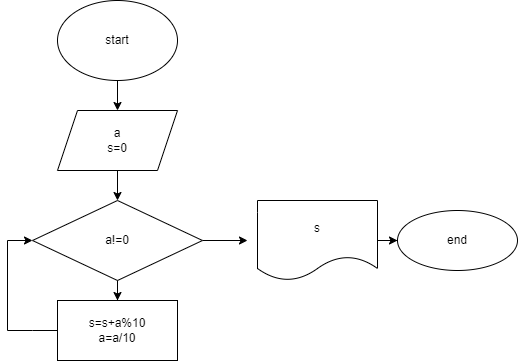

The diagram above was exported from draw.io. Its source (the exported page's mxGraphModel, read from the mxfile embedded in the PNG):
<mxGraphModel dx="868" dy="453" grid="1" gridSize="10" guides="1" tooltips="1" connect="1" arrows="1" fold="1" page="1" pageScale="1" pageWidth="827" pageHeight="1169" math="0" shadow="0">
  <root>
    <mxCell id="0" />
    <mxCell id="1" parent="0" />
    <mxCell id="_JOTB55bWyWpFBtnrE3V-3" value="" style="edgeStyle=orthogonalEdgeStyle;rounded=0;orthogonalLoop=1;jettySize=auto;html=1;" edge="1" parent="1" source="_JOTB55bWyWpFBtnrE3V-1" target="_JOTB55bWyWpFBtnrE3V-2">
      <mxGeometry relative="1" as="geometry" />
    </mxCell>
    <mxCell id="_JOTB55bWyWpFBtnrE3V-1" value="start" style="ellipse;whiteSpace=wrap;html=1;" vertex="1" parent="1">
      <mxGeometry x="330" y="30" width="120" height="80" as="geometry" />
    </mxCell>
    <mxCell id="_JOTB55bWyWpFBtnrE3V-5" value="" style="edgeStyle=orthogonalEdgeStyle;rounded=0;orthogonalLoop=1;jettySize=auto;html=1;" edge="1" parent="1" source="_JOTB55bWyWpFBtnrE3V-2" target="_JOTB55bWyWpFBtnrE3V-4">
      <mxGeometry relative="1" as="geometry" />
    </mxCell>
    <mxCell id="_JOTB55bWyWpFBtnrE3V-2" value="a&lt;br&gt;s=0" style="shape=parallelogram;perimeter=parallelogramPerimeter;whiteSpace=wrap;html=1;fixedSize=1;" vertex="1" parent="1">
      <mxGeometry x="330" y="140" width="120" height="60" as="geometry" />
    </mxCell>
    <mxCell id="_JOTB55bWyWpFBtnrE3V-7" value="" style="edgeStyle=orthogonalEdgeStyle;rounded=0;orthogonalLoop=1;jettySize=auto;html=1;" edge="1" parent="1" source="_JOTB55bWyWpFBtnrE3V-4" target="_JOTB55bWyWpFBtnrE3V-6">
      <mxGeometry relative="1" as="geometry" />
    </mxCell>
    <mxCell id="_JOTB55bWyWpFBtnrE3V-10" value="" style="edgeStyle=orthogonalEdgeStyle;rounded=0;orthogonalLoop=1;jettySize=auto;html=1;" edge="1" parent="1" source="_JOTB55bWyWpFBtnrE3V-4">
      <mxGeometry relative="1" as="geometry">
        <mxPoint x="520" y="270" as="targetPoint" />
      </mxGeometry>
    </mxCell>
    <mxCell id="_JOTB55bWyWpFBtnrE3V-4" value="a!=0" style="rhombus;whiteSpace=wrap;html=1;" vertex="1" parent="1">
      <mxGeometry x="305" y="230" width="170" height="80" as="geometry" />
    </mxCell>
    <mxCell id="_JOTB55bWyWpFBtnrE3V-6" value="s=s+a%10&lt;br&gt;a=a/10" style="whiteSpace=wrap;html=1;" vertex="1" parent="1">
      <mxGeometry x="330" y="330" width="120" height="60" as="geometry" />
    </mxCell>
    <mxCell id="_JOTB55bWyWpFBtnrE3V-8" value="" style="endArrow=classic;html=1;rounded=0;exitX=0;exitY=0.5;exitDx=0;exitDy=0;entryX=0;entryY=0.5;entryDx=0;entryDy=0;" edge="1" parent="1" source="_JOTB55bWyWpFBtnrE3V-6" target="_JOTB55bWyWpFBtnrE3V-4">
      <mxGeometry width="50" height="50" relative="1" as="geometry">
        <mxPoint x="390" y="240" as="sourcePoint" />
        <mxPoint x="440" y="190" as="targetPoint" />
        <Array as="points">
          <mxPoint x="305" y="360" />
          <mxPoint x="280" y="360" />
          <mxPoint x="280" y="270" />
        </Array>
      </mxGeometry>
    </mxCell>
    <mxCell id="_JOTB55bWyWpFBtnrE3V-15" value="end" style="ellipse;whiteSpace=wrap;html=1;" vertex="1" parent="1">
      <mxGeometry x="670" y="240" width="120" height="60" as="geometry" />
    </mxCell>
    <mxCell id="_JOTB55bWyWpFBtnrE3V-18" value="" style="edgeStyle=orthogonalEdgeStyle;rounded=0;orthogonalLoop=1;jettySize=auto;html=1;" edge="1" parent="1" source="_JOTB55bWyWpFBtnrE3V-17" target="_JOTB55bWyWpFBtnrE3V-15">
      <mxGeometry relative="1" as="geometry" />
    </mxCell>
    <mxCell id="_JOTB55bWyWpFBtnrE3V-17" value="s" style="shape=document;whiteSpace=wrap;html=1;boundedLbl=1;" vertex="1" parent="1">
      <mxGeometry x="530" y="230" width="120" height="80" as="geometry" />
    </mxCell>
  </root>
</mxGraphModel>